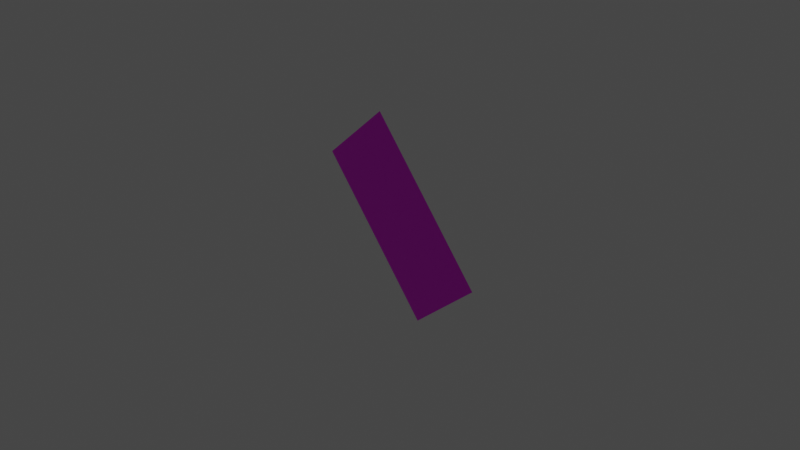 # Source: Cathand.blend  (saved by Blender 3.5.10; exported with 4.5.12 LTS)
import bpy
from mathutils import Matrix  # noqa: F401  (used for matrix-valued properties, if any)

bpy.ops.wm.read_factory_settings(use_empty=True)
scene = bpy.context.scene
scene.name = 'Scene'

# ---- collections
col_collection = bpy.data.collections.new('Collection'); scene.collection.children.link(col_collection)

# ---- images (referenced by path relative to the original .blend; pixels are not part of the script)
import os
ASSET_DIR = os.environ.get("B2B_ASSET_DIR", "")  # directory of the original .blend (textures are referenced by path, not embedded)
HERE = os.path.dirname(os.path.abspath(__file__))  # packed textures are extracted next to this script under _unpacked/

def load_image(name, relpath, width, height, colorspace="sRGB"):
    """Load a texture the original file referenced (path relative to the .blend, or extracted next to this script)."""
    p = next((c for c in (os.path.join(HERE, relpath), os.path.join(ASSET_DIR, relpath)) if relpath and os.path.exists(c)), "")
    if p:
        img = bpy.data.images.load(p, check_existing=True)
        img.name = name
    else:  # same state as the original file: an image datablock whose file is absent (Cycles renders it pink)
        img = bpy.data.images.new(name, width, height)
        img.source = "FILE"
        img.filepath = "//" + (relpath or name)
    img.colorspace_settings.name = colorspace
    return img
img_blackcatbackhand_png = load_image('blackcatbackhand.png', 'blackcatbackhand.png', 1024, 1024, 'sRGB')

# ---- materials (node trees are filled in below, after node groups)
mat_material_001 = bpy.data.materials.new('Material.001')
mat_material_001.use_transparent_shadow = False

# ---- material node trees
mat_material_001.use_nodes = True; mat_material_001.node_tree.nodes.clear()
_N = mat_material_001.node_tree.nodes; _L = mat_material_001.node_tree.links
n0 = _N.new('ShaderNodeBsdfPrincipled'); n0.name = 'Principled BSDF'; n0.location = (10, 300)
n0.distribution = 'GGX'
n0.subsurface_method = 'RANDOM_WALK_SKIN'
n0.inputs[3].default_value = 1.45
n0.inputs[27].default_value = (0.0, 0.0, 0.0, 1.0)
n0.inputs[28].default_value = 1.0
n1 = _N.new('ShaderNodeOutputMaterial'); n1.name = 'Material Output'; n1.location = (300, 300)
n2 = _N.new('ShaderNodeTexImage'); n2.name = 'Image Texture'; n2.location = (-387, 312)
n2.image = img_blackcatbackhand_png
_L.new(n0.outputs[0], n1.inputs[0])
_L.new(n2.outputs[0], n0.inputs[0])
n1.is_active_output = True

# ---- world
world_world = bpy.data.worlds.new('World'); scene.world = world_world
world_world.use_nodes = True; world_world.node_tree.nodes.clear()
_N = world_world.node_tree.nodes; _L = world_world.node_tree.links
n0 = _N.new('ShaderNodeOutputWorld'); n0.name = 'World Output'; n0.location = (300, 300)
n1 = _N.new('ShaderNodeBackground'); n1.name = 'Background'; n1.location = (10, 300)
n1.inputs[0].default_value = (0.05088, 0.05088, 0.05088, 1.0)
_L.new(n1.outputs[0], n0.inputs[0])
n0.is_active_output = True
world_world.color = (0.05088, 0.05088, 0.05088)
world_world.use_sun_shadow = False
world_world.sun_shadow_jitter_overblur = 0.0

# ---- cameras
cam_camera = bpy.data.cameras.new('Camera')
cam_camera.clip_end = 100.0
cam_camera.ortho_scale = 7.314

# ---- lights
light_light = bpy.data.lights.new('Light', 'POINT')
light_light.transmission_factor = 0.0
light_light.energy = 1000.0
light_light.shadow_soft_size = 0.1
light_light.shadow_maximum_resolution = 0.006
light_light.use_absolute_resolution = True

# ---- meshes
me_plane = bpy.data.meshes.new('Plane')
me_plane.from_pydata([(-1.0, -1.0, 0.0), (1.0, -1.0, 0.0), (-1.0, 1.0, 0.0), (1.0, 1.0, 0.0)], [], [(0, 1, 3, 2)])
_uv = me_plane.uv_layers.new(name='UVMap')
_uv.uv.foreach_set('vector', [0.0, 0.0, 1.0, 0.0, 1.0, 1.0, 0.0, 1.0])
me_plane.materials.append(mat_material_001)
me_plane.update()

# ---- objects
ob_light = bpy.data.objects.new('Light', light_light)
ob_camera = bpy.data.objects.new('Camera', cam_camera)
ob_plane = bpy.data.objects.new('Plane', me_plane)

# ---- transforms, parenting, visibility, modifiers, constraints
ob_light.location = (4.076, 1.005, 5.904)
ob_light.rotation_euler = (0.6503, 0.05522, 1.866)
ob_light.lock_rotations_4d = False
ob_light.empty_display_type = 'ARROWS'
ob_light.color = (0.0, 0.0, 0.0, 0.0)
ob_light.lineart.crease_threshold = 0.0
ob_camera.location = (7.359, -6.926, 4.958)
ob_camera.rotation_euler = (1.109, 0.0, 0.8149)
ob_camera.lock_rotations_4d = False
ob_camera.empty_display_type = 'ARROWS'
ob_camera.color = (0.0, 0.0, 0.0, 0.0)
ob_camera.display_type = 'WIRE'
ob_camera.lineart.crease_threshold = 0.0
ob_plane.location = (0.0, 0.0, 0.0)
ob_plane.rotation_euler = (1.571, -0.7156, 0.0)
ob_plane.scale = (0.5, 1.0, 1.0)

# ---- collection membership
col_collection.objects.link(ob_light)
col_collection.objects.link(ob_camera)
col_collection.objects.link(ob_plane)

# ---- scene / render settings (as saved in the file)
scene.camera = ob_camera
scene.frame_start = 1; scene.frame_end = 250; scene.frame_set(1)
scene.render.engine = 'BLENDER_EEVEE_NEXT'
scene.cycles.sampling_pattern = 'TABULATED_SOBOL'
scene.view_settings.view_transform = 'Filmic'
bpy.context.view_layer.update()
